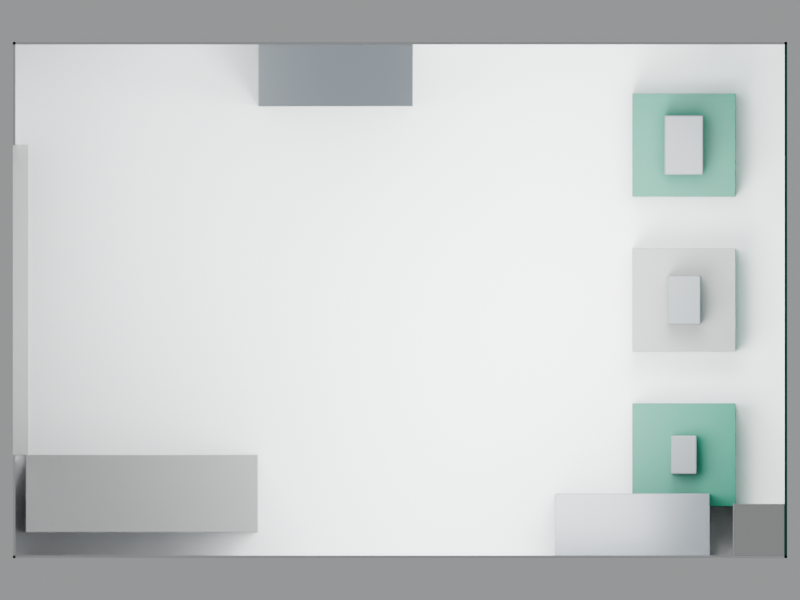 # Source: booth.blend  (saved by Blender 4.2.66; exported with 4.5.12 LTS)
import bpy
from mathutils import Matrix  # noqa: F401  (used for matrix-valued properties, if any)

bpy.ops.wm.read_factory_settings(use_empty=True)
scene = bpy.context.scene
scene.name = 'Scene'

# ---- images (referenced by path relative to the original .blend; pixels are not part of the script)
import os
ASSET_DIR = os.environ.get("B2B_ASSET_DIR", "")  # directory of the original .blend (textures are referenced by path, not embedded)
HERE = os.path.dirname(os.path.abspath(__file__))  # packed textures are extracted next to this script under _unpacked/

def load_image(name, relpath, width, height, colorspace="sRGB"):
    """Load a texture the original file referenced (path relative to the .blend, or extracted next to this script)."""
    p = next((c for c in (os.path.join(HERE, relpath), os.path.join(ASSET_DIR, relpath)) if relpath and os.path.exists(c)), "")
    if p:
        img = bpy.data.images.load(p, check_existing=True)
        img.name = name
    else:  # same state as the original file: an image datablock whose file is absent (Cycles renders it pink)
        img = bpy.data.images.new(name, width, height)
        img.source = "FILE"
        img.filepath = "//" + (relpath or name)
    img.colorspace_settings.name = colorspace
    return img
img_logo_png = load_image('logo.png', '_unpacked/logo.f51faae1.png', 1800, 600, 'sRGB')

# ---- materials (node trees are filled in below, after node groups)
mat_mat_wall_white = bpy.data.materials.new('mat_wall_white')
mat_mat_brand_primary = bpy.data.materials.new('mat_brand_primary')
mat_mat_brand_primary.diffuse_color = (0.0137, 0.159, 0.107, 1.0)
mat_mat_floor = bpy.data.materials.new('mat_floor')
mat_adversarial_unused_secondary_yellow = bpy.data.materials.new('adversarial_unused_secondary_yellow')
mat_mat_cabinet = bpy.data.materials.new('mat_cabinet')
mat_mat_brand_secondary = bpy.data.materials.new('mat_brand_secondary')
mat_mat_brand_secondary.diffuse_color = (0.25, 0.25, 0.25, 1.0)
mat_mat_product = bpy.data.materials.new('mat_product')
mat_mat_column = bpy.data.materials.new('mat_column')
mat_mat_entrance_marker = bpy.data.materials.new('mat_entrance_marker')
mat_mat_logo = bpy.data.materials.new('mat_logo')

# ---- material node trees
mat_mat_wall_white.use_nodes = True; mat_mat_wall_white.node_tree.nodes.clear()
_N = mat_mat_wall_white.node_tree.nodes; _L = mat_mat_wall_white.node_tree.links
n0 = _N.new('ShaderNodeBsdfPrincipled'); n0.name = 'Principled BSDF'; n0.location = (10, 300)
n0.inputs[0].default_value = (0.82, 0.83, 0.84, 1.0)
n0.inputs[2].default_value = 0.6
n1 = _N.new('ShaderNodeOutputMaterial'); n1.name = 'Material Output'; n1.location = (300, 300)
_L.new(n0.outputs[0], n1.inputs[0])
n1.is_active_output = True
mat_mat_brand_primary.use_nodes = True; mat_mat_brand_primary.node_tree.nodes.clear()
_N = mat_mat_brand_primary.node_tree.nodes; _L = mat_mat_brand_primary.node_tree.links
n0 = _N.new('ShaderNodeBsdfPrincipled'); n0.name = 'Principled BSDF'; n0.location = (10, 300)
n0.inputs[0].default_value = (0.0137, 0.159, 0.107, 1.0)
n0.inputs[2].default_value = 0.45
n1 = _N.new('ShaderNodeOutputMaterial'); n1.name = 'Material Output'; n1.location = (300, 300)
_L.new(n0.outputs[0], n1.inputs[0])
n1.is_active_output = True
mat_mat_floor.use_nodes = True; mat_mat_floor.node_tree.nodes.clear()
_N = mat_mat_floor.node_tree.nodes; _L = mat_mat_floor.node_tree.links
n0 = _N.new('ShaderNodeBsdfPrincipled'); n0.name = 'Principled BSDF'; n0.location = (10, 300)
n0.inputs[0].default_value = (0.28, 0.29, 0.3, 1.0)
n1 = _N.new('ShaderNodeOutputMaterial'); n1.name = 'Material Output'; n1.location = (300, 300)
_L.new(n0.outputs[0], n1.inputs[0])
n1.is_active_output = True
mat_adversarial_unused_secondary_yellow.use_nodes = True; mat_adversarial_unused_secondary_yellow.node_tree.nodes.clear()
_N = mat_adversarial_unused_secondary_yellow.node_tree.nodes; _L = mat_adversarial_unused_secondary_yellow.node_tree.links
n0 = _N.new('ShaderNodeBsdfPrincipled'); n0.name = 'Principled BSDF'; n0.location = (10, 300)
n0.inputs[0].default_value = (0.8879, 0.5333, 0.07619, 1.0)
n1 = _N.new('ShaderNodeOutputMaterial'); n1.name = 'Material Output'; n1.location = (300, 300)
_L.new(n0.outputs[0], n1.inputs[0])
n1.is_active_output = True
mat_mat_cabinet.use_nodes = True; mat_mat_cabinet.node_tree.nodes.clear()
_N = mat_mat_cabinet.node_tree.nodes; _L = mat_mat_cabinet.node_tree.links
n0 = _N.new('ShaderNodeBsdfPrincipled'); n0.name = 'Principled BSDF'; n0.location = (10, 300)
n0.inputs[0].default_value = (0.09, 0.1, 0.11, 1.0)
n0.inputs[2].default_value = 0.35
n1 = _N.new('ShaderNodeOutputMaterial'); n1.name = 'Material Output'; n1.location = (300, 300)
_L.new(n0.outputs[0], n1.inputs[0])
n1.is_active_output = True
mat_mat_brand_secondary.use_nodes = True; mat_mat_brand_secondary.node_tree.nodes.clear()
_N = mat_mat_brand_secondary.node_tree.nodes; _L = mat_mat_brand_secondary.node_tree.links
n0 = _N.new('ShaderNodeBsdfPrincipled'); n0.name = 'Principled BSDF'; n0.location = (10, 300)
n0.inputs[0].default_value = (0.25, 0.25, 0.25, 1.0)
n0.inputs[2].default_value = 0.4
n1 = _N.new('ShaderNodeOutputMaterial'); n1.name = 'Material Output'; n1.location = (300, 300)
_L.new(n0.outputs[0], n1.inputs[0])
n1.is_active_output = True
mat_mat_product.use_nodes = True; mat_mat_product.node_tree.nodes.clear()
_N = mat_mat_product.node_tree.nodes; _L = mat_mat_product.node_tree.links
n0 = _N.new('ShaderNodeBsdfPrincipled'); n0.name = 'Principled BSDF'; n0.location = (10, 300)
n0.inputs[0].default_value = (0.16, 0.17, 0.18, 1.0)
n0.inputs[2].default_value = 0.4
n1 = _N.new('ShaderNodeOutputMaterial'); n1.name = 'Material Output'; n1.location = (300, 300)
_L.new(n0.outputs[0], n1.inputs[0])
n1.is_active_output = True
mat_mat_column.use_nodes = True; mat_mat_column.node_tree.nodes.clear()
_N = mat_mat_column.node_tree.nodes; _L = mat_mat_column.node_tree.links
n0 = _N.new('ShaderNodeBsdfPrincipled'); n0.name = 'Principled BSDF'; n0.location = (10, 300)
n0.inputs[0].default_value = (0.75, 0.75, 0.74, 1.0)
n0.inputs[2].default_value = 0.6
n1 = _N.new('ShaderNodeOutputMaterial'); n1.name = 'Material Output'; n1.location = (300, 300)
_L.new(n0.outputs[0], n1.inputs[0])
n1.is_active_output = True
mat_mat_entrance_marker.use_nodes = True; mat_mat_entrance_marker.node_tree.nodes.clear()
_N = mat_mat_entrance_marker.node_tree.nodes; _L = mat_mat_entrance_marker.node_tree.links
n0 = _N.new('ShaderNodeBsdfPrincipled'); n0.name = 'Principled BSDF'; n0.location = (10, 300)
n0.inputs[0].default_value = (0.55, 0.55, 0.55, 1.0)
n0.inputs[2].default_value = 0.7
n1 = _N.new('ShaderNodeOutputMaterial'); n1.name = 'Material Output'; n1.location = (300, 300)
_L.new(n0.outputs[0], n1.inputs[0])
n1.is_active_output = True
mat_mat_logo.use_nodes = True; mat_mat_logo.node_tree.nodes.clear()
_N = mat_mat_logo.node_tree.nodes; _L = mat_mat_logo.node_tree.links
n0 = _N.new('ShaderNodeBsdfPrincipled'); n0.name = 'Principled BSDF'; n0.location = (10, 300)
n1 = _N.new('ShaderNodeOutputMaterial'); n1.name = 'Material Output'; n1.location = (300, 300)
n2 = _N.new('ShaderNodeTexImage'); n2.name = 'Image Texture'; n2.location = (0, 0)
n2.image = img_logo_png
_L.new(n0.outputs[0], n1.inputs[0])
_L.new(n2.outputs[0], n0.inputs[0])
_L.new(n2.outputs[1], n0.inputs[4])
n1.is_active_output = True

# ---- world
world_world = bpy.data.worlds.new('World'); scene.world = world_world
world_world.use_nodes = True; world_world.node_tree.nodes.clear()
_N = world_world.node_tree.nodes; _L = world_world.node_tree.links
n0 = _N.new('ShaderNodeBackground'); n0.name = 'Background'; n0.location = (10, 300)
n0.inputs[0].default_value = (0.85, 0.87, 0.88, 1.0)
n0.inputs[1].default_value = 0.35
n1 = _N.new('ShaderNodeOutputWorld'); n1.name = 'World Output'; n1.location = (300, 300)
_L.new(n0.outputs[0], n1.inputs[0])
n1.is_active_output = True

# ---- cameras
cam_cam_entrance = bpy.data.cameras.new('cam_entrance')
cam_cam_entrance.lens = 35.0
cam_cam_top = bpy.data.cameras.new('cam_top')
cam_cam_top.type = 'ORTHO'
cam_cam_top.ortho_scale = 6.2

# ---- lights
light_key = bpy.data.lights.new('key', 'AREA')
light_key.energy = 220.0
light_key.size = 2.0
light_fill = bpy.data.lights.new('fill', 'AREA')
light_fill.energy = 90.0
light_fill.size = 2.0
light_rim = bpy.data.lights.new('rim', 'AREA')
light_rim.energy = 120.0
light_rim.size = 1.5

# ---- meshes
me_booth_shell = bpy.data.meshes.new('booth_shell')
me_booth_shell.from_pydata([(-3.0, -2.0, -0.01), (-3.0, -2.0, 0.01), (-3.0, 2.0, -0.01), (-3.0, 2.0, 0.01), (3.0, -2.0, -0.01), (3.0, -2.0, 0.01), (3.0, 2.0, -0.01), (3.0, 2.0, 0.01), (2.98, -2.0, 0.01), (2.98, -2.0, 4.01), (2.98, 2.0, 0.01), (2.98, 2.0, 4.01), (3.0, -2.0, 0.01), (3.0, -2.0, 4.01), (3.0, 2.0, 0.01), (3.0, 2.0, 4.01), (-3.0, -2.0, 0.01), (-3.0, -2.0, 4.01), (-3.0, -1.98, 0.01), (-3.0, -1.98, 4.01), (3.0, -2.0, 0.01), (3.0, -2.0, 4.01), (3.0, -1.98, 0.01), (3.0, -1.98, 4.01), (-3.0, 1.98, 0.01), (-3.0, 1.98, 4.01), (-3.0, 2.0, 0.01), (-3.0, 2.0, 4.01), (3.0, 1.98, 0.01), (3.0, 1.98, 4.01), (3.0, 2.0, 0.01), (3.0, 2.0, 4.01), (-3.0, -2.0, 0.01), (-3.0, -2.0, 4.01), (-3.0, -1.2, 0.01), (-3.0, -1.2, 4.01), (-2.98, -2.0, 0.01), (-2.98, -2.0, 4.01), (-2.98, -1.2, 0.01), (-2.98, -1.2, 4.01), (-3.0, 1.2, 0.01), (-3.0, 1.2, 4.01), (-3.0, 2.0, 0.01), (-3.0, 2.0, 4.01), (-2.98, 1.2, 0.01), (-2.98, 1.2, 4.01), (-2.98, 2.0, 0.01), (-2.98, 2.0, 4.01)], [], [(0, 1, 3, 2), (2, 3, 7, 6), (6, 7, 5, 4), (4, 5, 1, 0), (2, 6, 4, 0), (7, 3, 1, 5), (8, 9, 11, 10), (10, 11, 15, 14), (14, 15, 13, 12), (12, 13, 9, 8), (10, 14, 12, 8), (15, 11, 9, 13), (16, 17, 19, 18), (18, 19, 23, 22), (22, 23, 21, 20), (20, 21, 17, 16), (18, 22, 20, 16), (23, 19, 17, 21), (24, 25, 27, 26), (26, 27, 31, 30), (30, 31, 29, 28), (28, 29, 25, 24), (26, 30, 28, 24), (31, 27, 25, 29), (32, 33, 35, 34), (34, 35, 39, 38), (38, 39, 37, 36), (36, 37, 33, 32), (34, 38, 36, 32), (39, 35, 33, 37), (40, 41, 43, 42), (42, 43, 47, 46), (46, 47, 45, 44), (44, 45, 41, 40), (42, 46, 44, 40), (47, 43, 41, 45)])
me_booth_shell.polygons.foreach_set('material_index', [0, 0, 1, 0, 2, 0, 1, 1, 1, 1, 1, 1, 0, 0, 1, 0, 0, 0, 0, 0, 1, 0, 0, 0, 0, 0, 0, 0, 0, 0, 0, 0, 0, 0, 0, 0])
me_booth_shell.materials.append(mat_mat_wall_white)
me_booth_shell.materials.append(mat_mat_brand_primary)
me_booth_shell.materials.append(mat_mat_floor)
me_booth_shell.materials.append(mat_adversarial_unused_secondary_yellow)
me_booth_shell.update()
me_cabinet_01 = bpy.data.meshes.new('cabinet_01')
me_cabinet_01.from_pydata([(-0.6, -0.25, -1.0), (-0.6, -0.25, 1.0), (-0.6, 0.25, -1.0), (-0.6, 0.25, 1.0), (0.6, -0.25, -1.0), (0.6, -0.25, 1.0), (0.6, 0.25, -1.0), (0.6, 0.25, 1.0)], [], [(0, 1, 3, 2), (2, 3, 7, 6), (6, 7, 5, 4), (4, 5, 1, 0), (2, 6, 4, 0), (7, 3, 1, 5)])
me_cabinet_01.materials.append(mat_mat_cabinet)
me_cabinet_01.update()
me_cabinet_02 = bpy.data.meshes.new('cabinet_02')
me_cabinet_02.from_pydata([(-0.6, -0.25, -1.0), (-0.6, -0.25, 1.0), (-0.6, 0.25, -1.0), (-0.6, 0.25, 1.0), (0.6, -0.25, -1.0), (0.6, -0.25, 1.0), (0.6, 0.25, -1.0), (0.6, 0.25, 1.0)], [], [(0, 1, 3, 2), (2, 3, 7, 6), (6, 7, 5, 4), (4, 5, 1, 0), (2, 6, 4, 0), (7, 3, 1, 5)])
me_cabinet_02.materials.append(mat_mat_cabinet)
me_cabinet_02.update()
me_counter = bpy.data.meshes.new('counter')
me_counter.from_pydata([(-0.9, -0.3, -0.5), (-0.9, -0.3, 0.5), (-0.9, 0.3, -0.5), (-0.9, 0.3, 0.5), (0.9, -0.3, -0.5), (0.9, -0.3, 0.5), (0.9, 0.3, -0.5), (0.9, 0.3, 0.5)], [], [(0, 1, 3, 2), (2, 3, 7, 6), (6, 7, 5, 4), (4, 5, 1, 0), (2, 6, 4, 0), (7, 3, 1, 5)])
me_counter.materials.append(mat_mat_brand_secondary)
me_counter.update()
me_plinth_01 = bpy.data.meshes.new('plinth_01')
me_plinth_01.from_pydata([(-0.4, -0.4, -0.2), (-0.4, -0.4, 0.2), (-0.4, 0.4, -0.2), (-0.4, 0.4, 0.2), (0.4, -0.4, -0.2), (0.4, -0.4, 0.2), (0.4, 0.4, -0.2), (0.4, 0.4, 0.2)], [], [(0, 1, 3, 2), (2, 3, 7, 6), (6, 7, 5, 4), (4, 5, 1, 0), (2, 6, 4, 0), (7, 3, 1, 5)])
me_plinth_01.materials.append(mat_mat_brand_primary)
me_plinth_01.update()
me_plinth_02 = bpy.data.meshes.new('plinth_02')
me_plinth_02.from_pydata([(-0.4, -0.4, -0.2), (-0.4, -0.4, 0.2), (-0.4, 0.4, -0.2), (-0.4, 0.4, 0.2), (0.4, -0.4, -0.2), (0.4, -0.4, 0.2), (0.4, 0.4, -0.2), (0.4, 0.4, 0.2)], [], [(0, 1, 3, 2), (2, 3, 7, 6), (6, 7, 5, 4), (4, 5, 1, 0), (2, 6, 4, 0), (7, 3, 1, 5)])
me_plinth_02.materials.append(mat_mat_brand_secondary)
me_plinth_02.update()
me_plinth_03 = bpy.data.meshes.new('plinth_03')
me_plinth_03.from_pydata([(-0.4, -0.4, -0.2), (-0.4, -0.4, 0.2), (-0.4, 0.4, -0.2), (-0.4, 0.4, 0.2), (0.4, -0.4, -0.2), (0.4, -0.4, 0.2), (0.4, 0.4, -0.2), (0.4, 0.4, 0.2)], [], [(0, 1, 3, 2), (2, 3, 7, 6), (6, 7, 5, 4), (4, 5, 1, 0), (2, 6, 4, 0), (7, 3, 1, 5)])
me_plinth_03.materials.append(mat_mat_brand_primary)
me_plinth_03.update()
me_product_01 = bpy.data.meshes.new('product_01')
me_product_01.from_pydata([(-0.1, -0.15, -0.125), (-0.1, -0.15, 0.125), (-0.1, 0.15, -0.125), (-0.1, 0.15, 0.125), (0.1, -0.15, -0.125), (0.1, -0.15, 0.125), (0.1, 0.15, -0.125), (0.1, 0.15, 0.125)], [], [(0, 1, 3, 2), (2, 3, 7, 6), (6, 7, 5, 4), (4, 5, 1, 0), (2, 6, 4, 0), (7, 3, 1, 5)])
me_product_01.materials.append(mat_mat_product)
me_product_01.update()
me_product_02 = bpy.data.meshes.new('product_02')
me_product_02.from_pydata([(-0.13, -0.19, -0.16), (-0.13, -0.19, 0.16), (-0.13, 0.19, -0.16), (-0.13, 0.19, 0.16), (0.13, -0.19, -0.16), (0.13, -0.19, 0.16), (0.13, 0.19, -0.16), (0.13, 0.19, 0.16)], [], [(0, 1, 3, 2), (2, 3, 7, 6), (6, 7, 5, 4), (4, 5, 1, 0), (2, 6, 4, 0), (7, 3, 1, 5)])
me_product_02.materials.append(mat_mat_product)
me_product_02.update()
me_product_03 = bpy.data.meshes.new('product_03')
me_product_03.from_pydata([(-0.15, -0.23, -0.19), (-0.15, -0.23, 0.19), (-0.15, 0.23, -0.19), (-0.15, 0.23, 0.19), (0.15, -0.23, -0.19), (0.15, -0.23, 0.19), (0.15, 0.23, -0.19), (0.15, 0.23, 0.19)], [], [(0, 1, 3, 2), (2, 3, 7, 6), (6, 7, 5, 4), (4, 5, 1, 0), (2, 6, 4, 0), (7, 3, 1, 5)])
me_product_03.materials.append(mat_mat_product)
me_product_03.update()
me_column = bpy.data.meshes.new('column')
me_column.from_pydata([(-0.2, -0.2, -2.0), (-0.2, -0.2, 2.0), (-0.2, 0.2, -2.0), (-0.2, 0.2, 2.0), (0.2, -0.2, -2.0), (0.2, -0.2, 2.0), (0.2, 0.2, -2.0), (0.2, 0.2, 2.0)], [], [(0, 1, 3, 2), (2, 3, 7, 6), (6, 7, 5, 4), (4, 5, 1, 0), (2, 6, 4, 0), (7, 3, 1, 5)])
me_column.materials.append(mat_mat_column)
me_column.update()
me_entrance_zone = bpy.data.meshes.new('entrance_zone')
me_entrance_zone.from_pydata([(-0.06, -1.2, -0.005), (-0.06, -1.2, 0.005), (-0.06, 1.2, -0.005), (-0.06, 1.2, 0.005), (0.06, -1.2, -0.005), (0.06, -1.2, 0.005), (0.06, 1.2, -0.005), (0.06, 1.2, 0.005)], [], [(0, 1, 3, 2), (2, 3, 7, 6), (6, 7, 5, 4), (4, 5, 1, 0), (2, 6, 4, 0), (7, 3, 1, 5)])
me_entrance_zone.materials.append(mat_mat_entrance_marker)
me_entrance_zone.update()
me_logo_decal = bpy.data.meshes.new('logo_decal')
me_logo_decal.from_pydata([(2.979, -0.45, 2.45), (2.979, 0.45, 2.45), (2.979, 0.45, 2.75), (2.979, -0.45, 2.75)], [], [(0, 3, 2, 1)])
_uv = me_logo_decal.uv_layers.new(name='UVMap')
_uv.uv.foreach_set('vector', [1.0, 0.0, 0.0, 0.0, 0.0, 1.0, 1.0, 1.0])
me_logo_decal.materials.append(mat_mat_logo)
me_logo_decal.update()

# ---- objects
ob_booth_shell = bpy.data.objects.new('booth_shell', me_booth_shell)
ob_cabinet_01 = bpy.data.objects.new('cabinet_01', me_cabinet_01)
ob_cabinet_02 = bpy.data.objects.new('cabinet_02', me_cabinet_02)
ob_counter = bpy.data.objects.new('counter', me_counter)
ob_plinth_01 = bpy.data.objects.new('plinth_01', me_plinth_01)
ob_plinth_02 = bpy.data.objects.new('plinth_02', me_plinth_02)
ob_plinth_03 = bpy.data.objects.new('plinth_03', me_plinth_03)
ob_product_01 = bpy.data.objects.new('product_01', me_product_01)
ob_product_02 = bpy.data.objects.new('product_02', me_product_02)
ob_product_03 = bpy.data.objects.new('product_03', me_product_03)
ob_column = bpy.data.objects.new('column', me_column)
ob_entrance_zone = bpy.data.objects.new('entrance_zone', me_entrance_zone)
ob_lighting = bpy.data.objects.new('lighting', None)
ob_light_key = bpy.data.objects.new('light_key', light_key)
ob_light_fill = bpy.data.objects.new('light_fill', light_fill)
ob_light_rim = bpy.data.objects.new('light_rim', light_rim)
ob_logo_decal = bpy.data.objects.new('logo_decal', me_logo_decal)
ob_cam_entrance = bpy.data.objects.new('cam_entrance', cam_cam_entrance)
ob_cam_top = bpy.data.objects.new('cam_top', cam_cam_top)

# ---- transforms, parenting, visibility, modifiers, constraints
ob_booth_shell.location = (0.0, 0.0, -0.01)
ob_cabinet_01.location = (1.8, -1.75, 1.0)
_m = ob_cabinet_01.modifiers.new('bevel', 'BEVEL')
_m.width = 0.006
_m.width_pct = 0.006
_m.segments = 2
ob_cabinet_02.location = (-0.5, 1.75, 1.0)
_m = ob_cabinet_02.modifiers.new('bevel', 'BEVEL')
_m.width = 0.006
_m.width_pct = 0.006
_m.segments = 2
ob_counter.location = (-2.0, -1.5, 0.5)
_m = ob_counter.modifiers.new('bevel', 'BEVEL')
_m.width = 0.006
_m.width_pct = 0.006
_m.segments = 2
ob_plinth_01.location = (2.2, -1.2, 0.2)
_m = ob_plinth_01.modifiers.new('bevel', 'BEVEL')
_m.width = 0.004
_m.width_pct = 0.004
_m.segments = 2
ob_plinth_02.location = (2.2, 0.0, 0.2)
_m = ob_plinth_02.modifiers.new('bevel', 'BEVEL')
_m.width = 0.004
_m.width_pct = 0.004
_m.segments = 2
ob_plinth_03.location = (2.2, 1.2, 0.2)
_m = ob_plinth_03.modifiers.new('bevel', 'BEVEL')
_m.width = 0.004
_m.width_pct = 0.004
_m.segments = 2
ob_product_01.location = (2.2, -1.2, 0.525)
_m = ob_product_01.modifiers.new('bevel', 'BEVEL')
_m.width = 0.01
_m.width_pct = 0.01
_m.segments = 2
ob_product_02.location = (2.2, 0.0, 0.56)
_m = ob_product_02.modifiers.new('bevel', 'BEVEL')
_m.width = 0.01
_m.width_pct = 0.01
_m.segments = 2
ob_product_03.location = (2.2, 1.2, 0.59)
_m = ob_product_03.modifiers.new('bevel', 'BEVEL')
_m.width = 0.01
_m.width_pct = 0.01
_m.segments = 2
ob_column.location = (2.78, -1.78, 2.0)
_m = ob_column.modifiers.new('bevel', 'BEVEL')
_m.width = 0.004
_m.width_pct = 0.004
_m.segments = 2
ob_entrance_zone.location = (-2.94, 0.0, 0.005)
ob_lighting.location = (0.0, 0.0, 0.0)
ob_light_key.parent = ob_lighting
ob_light_key.location = (1.0, -1.0, 3.2)
ob_light_key.rotation_euler = (0.4636, -0.0, 0.0)
ob_light_fill.parent = ob_lighting
ob_light_fill.location = (-2.0, 1.2, 2.6)
ob_light_fill.rotation_euler = (1.162, 3.877e-08, -1.951)
ob_light_rim.parent = ob_lighting
ob_light_rim.location = (2.0, 1.0, 3.0)
ob_light_rim.rotation_euler = (0.6659, -2.985e-08, 2.356)
ob_logo_decal.location = (0.0, 0.0, 0.0)
ob_cam_entrance.location = (-1.5, 0.0, 1.6)
ob_cam_entrance.rotation_euler = (1.388, -6.48e-08, -1.571)
ob_cam_top.location = (0.0, 0.0, 6.0)

# ---- collection membership
scene.collection.objects.link(ob_booth_shell)
scene.collection.objects.link(ob_cabinet_01)
scene.collection.objects.link(ob_cabinet_02)
scene.collection.objects.link(ob_counter)
scene.collection.objects.link(ob_plinth_01)
scene.collection.objects.link(ob_plinth_02)
scene.collection.objects.link(ob_plinth_03)
scene.collection.objects.link(ob_product_01)
scene.collection.objects.link(ob_product_02)
scene.collection.objects.link(ob_product_03)
scene.collection.objects.link(ob_column)
scene.collection.objects.link(ob_entrance_zone)
scene.collection.objects.link(ob_lighting)
scene.collection.objects.link(ob_light_key)
scene.collection.objects.link(ob_light_fill)
scene.collection.objects.link(ob_light_rim)
scene.collection.objects.link(ob_logo_decal)
scene.collection.objects.link(ob_cam_entrance)
scene.collection.objects.link(ob_cam_top)

# ---- scene / render settings (as saved in the file)
scene.camera = ob_cam_top
scene.frame_start = 1; scene.frame_end = 250; scene.frame_set(1)
scene.render.engine = 'CYCLES'
scene.render.image_settings.color_mode = 'RGB'
scene.render.resolution_x = 2048
scene.render.resolution_y = 1536
scene.cycles.samples = 64
scene.view_settings.look = 'AgX - Medium High Contrast'
bpy.context.view_layer.update()

